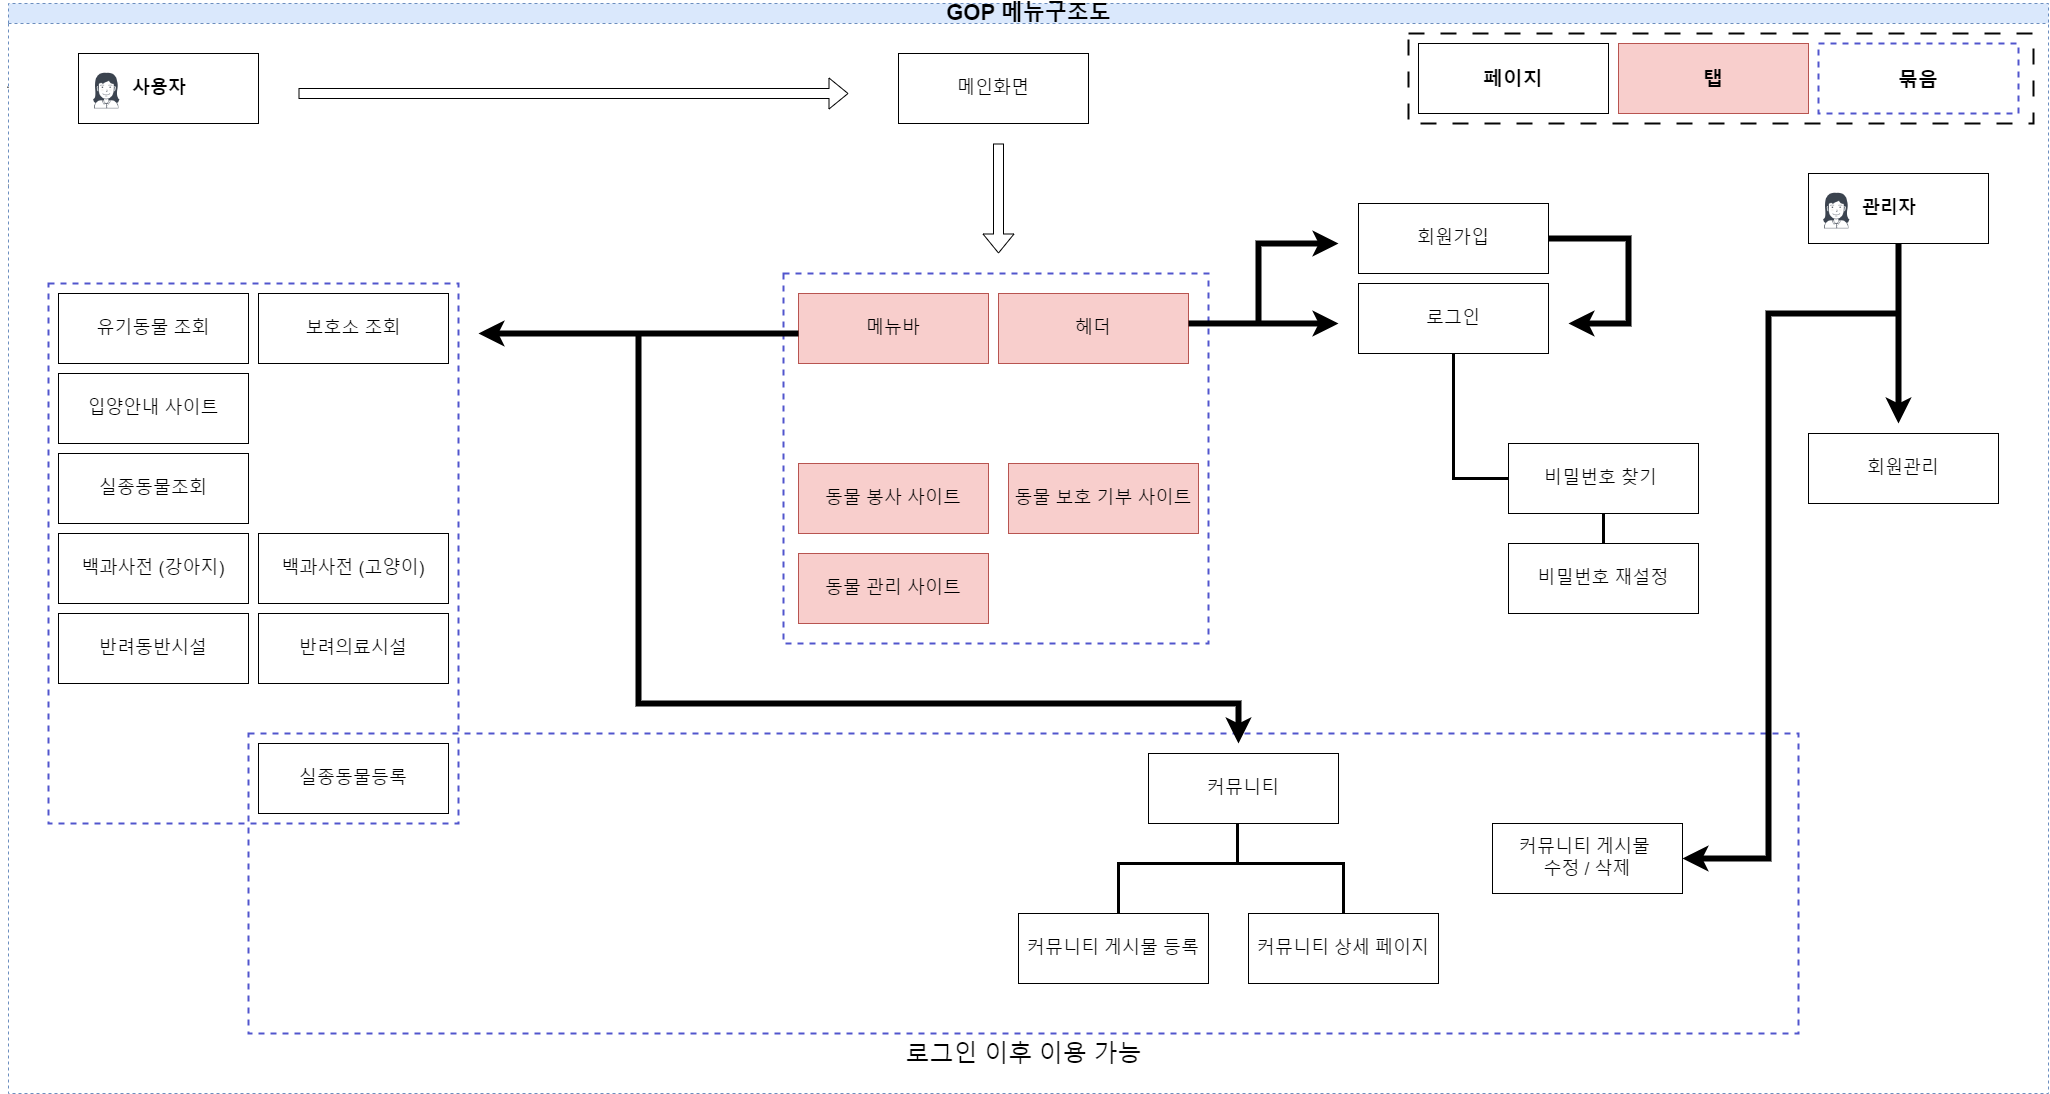

The diagram above was exported from draw.io. Its source (the exported page's mxGraphModel, read from the mxfile embedded in the PNG):
<mxGraphModel dx="2713" dy="2780" grid="1" gridSize="10" guides="1" tooltips="1" connect="1" arrows="1" fold="1" page="1" pageScale="1" pageWidth="827" pageHeight="1169" math="0" shadow="0">
  <root>
    <mxCell id="0" />
    <mxCell id="1" parent="0" />
    <mxCell id="iP7Ph9i08Fux5tE3VKhJ-2" value="" style="endArrow=classic;html=1;rounded=0;" edge="1" parent="1" source="dNxyNK7c78bLwvsdeMH5-11">
      <mxGeometry width="50" height="50" relative="1" as="geometry">
        <mxPoint x="440" y="-165.91" as="sourcePoint" />
        <mxPoint x="820" y="-165.91" as="targetPoint" />
        <Array as="points">
          <mxPoint x="630" y="-165.91" />
        </Array>
      </mxGeometry>
    </mxCell>
    <mxCell id="iP7Ph9i08Fux5tE3VKhJ-3" value="" style="endArrow=classic;html=1;rounded=0;" edge="1" parent="1" target="dNxyNK7c78bLwvsdeMH5-11">
      <mxGeometry width="50" height="50" relative="1" as="geometry">
        <mxPoint x="440" y="-165.91" as="sourcePoint" />
        <mxPoint x="820" y="-165.91" as="targetPoint" />
        <Array as="points" />
      </mxGeometry>
    </mxCell>
    <mxCell id="dNxyNK7c78bLwvsdeMH5-11" value="&lt;font style=&quot;font-size: 22px;&quot;&gt;&lt;b&gt;GOP 메뉴구조도&lt;/b&gt;&lt;/font&gt;" style="swimlane;html=1;startSize=20;horizontal=1;containerType=tree;glass=0;fillColor=#dae8fc;strokeColor=#6c8ebf;dashed=1;perimeterSpacing=1;swimlaneFillColor=default;fontSize=17;fontStyle=0" parent="1" vertex="1">
      <mxGeometry x="320" y="-390" width="2040" height="1090" as="geometry" />
    </mxCell>
    <UserObject label="&lt;font style=&quot;font-size: 18px;&quot;&gt;사용자&lt;/font&gt;" name="Tessa Miller" position="CFO" location="Office 1" email="me@example.com" placeholders="1" link="https://www.draw.io" id="dNxyNK7c78bLwvsdeMH5-12">
      <mxCell style="label;image=https://cdn3.iconfinder.com/data/icons/user-avatars-1/512/users-3-128.png;whiteSpace=wrap;html=1;rounded=0;glass=0;treeMoving=1;treeFolding=1;" parent="dNxyNK7c78bLwvsdeMH5-11" vertex="1">
        <mxGeometry x="70" y="50" width="180" height="70" as="geometry" />
      </mxCell>
    </UserObject>
    <mxCell id="YyC_rEo_l8tbCOi-vAlF-3" value="&lt;h3 style=&quot;font-size: 20px;&quot;&gt;페이지&lt;/h3&gt;" style="rounded=0;whiteSpace=wrap;html=1;fontSize=20;" parent="dNxyNK7c78bLwvsdeMH5-11" vertex="1">
      <mxGeometry x="1410" y="40" width="190" height="70" as="geometry" />
    </mxCell>
    <mxCell id="YyC_rEo_l8tbCOi-vAlF-4" value="&lt;font style=&quot;font-size: 18px;&quot;&gt;로그인&lt;/font&gt;" style="rounded=0;whiteSpace=wrap;html=1;" parent="dNxyNK7c78bLwvsdeMH5-11" vertex="1">
      <mxGeometry x="1350" y="280" width="190" height="70" as="geometry" />
    </mxCell>
    <mxCell id="YyC_rEo_l8tbCOi-vAlF-5" value="&lt;font style=&quot;font-size: 18px;&quot;&gt;회원가입&lt;/font&gt;" style="rounded=0;whiteSpace=wrap;html=1;" parent="dNxyNK7c78bLwvsdeMH5-11" vertex="1">
      <mxGeometry x="1350" y="200" width="190" height="70" as="geometry" />
    </mxCell>
    <mxCell id="YyC_rEo_l8tbCOi-vAlF-6" value="&lt;font style=&quot;font-size: 18px;&quot;&gt;메인화면&lt;/font&gt;" style="rounded=0;whiteSpace=wrap;html=1;" parent="dNxyNK7c78bLwvsdeMH5-11" vertex="1">
      <mxGeometry x="890" y="50" width="190" height="70" as="geometry" />
    </mxCell>
    <mxCell id="YyC_rEo_l8tbCOi-vAlF-7" value="헤더" style="rounded=0;whiteSpace=wrap;html=1;fillColor=#f8cecc;strokeColor=#b85450;fontSize=18;" parent="dNxyNK7c78bLwvsdeMH5-11" vertex="1">
      <mxGeometry x="990" y="290" width="190" height="70" as="geometry" />
    </mxCell>
    <mxCell id="YyC_rEo_l8tbCOi-vAlF-8" value="메뉴바" style="rounded=0;whiteSpace=wrap;html=1;fillColor=#f8cecc;strokeColor=#b85450;fontSize=18;" parent="dNxyNK7c78bLwvsdeMH5-11" vertex="1">
      <mxGeometry x="790" y="290" width="190" height="70" as="geometry" />
    </mxCell>
    <mxCell id="YyC_rEo_l8tbCOi-vAlF-9" value="&lt;font style=&quot;font-size: 18px;&quot;&gt;유기동물 조회&lt;/font&gt;" style="rounded=0;whiteSpace=wrap;html=1;" parent="dNxyNK7c78bLwvsdeMH5-11" vertex="1">
      <mxGeometry x="50" y="290" width="190" height="70" as="geometry" />
    </mxCell>
    <mxCell id="YyC_rEo_l8tbCOi-vAlF-11" value="보호소 조회" style="rounded=0;whiteSpace=wrap;html=1;fontSize=18;" parent="dNxyNK7c78bLwvsdeMH5-11" vertex="1">
      <mxGeometry x="250" y="290" width="190" height="70" as="geometry" />
    </mxCell>
    <mxCell id="YyC_rEo_l8tbCOi-vAlF-10" value="입양안내 사이트" style="rounded=0;whiteSpace=wrap;html=1;fontSize=18;" parent="dNxyNK7c78bLwvsdeMH5-11" vertex="1">
      <mxGeometry x="50" y="370" width="190" height="70" as="geometry" />
    </mxCell>
    <mxCell id="YyC_rEo_l8tbCOi-vAlF-12" value="실종동물조회" style="rounded=0;whiteSpace=wrap;html=1;fontSize=18;" parent="dNxyNK7c78bLwvsdeMH5-11" vertex="1">
      <mxGeometry x="50" y="450" width="190" height="70" as="geometry" />
    </mxCell>
    <mxCell id="YyC_rEo_l8tbCOi-vAlF-13" value="실종동물등록" style="rounded=0;whiteSpace=wrap;html=1;fontSize=18;" parent="dNxyNK7c78bLwvsdeMH5-11" vertex="1">
      <mxGeometry x="250" y="740" width="190" height="70" as="geometry" />
    </mxCell>
    <mxCell id="YyC_rEo_l8tbCOi-vAlF-14" value="백과사전 (강아지)" style="rounded=0;whiteSpace=wrap;html=1;fontSize=18;" parent="dNxyNK7c78bLwvsdeMH5-11" vertex="1">
      <mxGeometry x="50" y="530" width="190" height="70" as="geometry" />
    </mxCell>
    <mxCell id="YyC_rEo_l8tbCOi-vAlF-15" value="반려동반시설" style="rounded=0;whiteSpace=wrap;html=1;fontSize=18;" parent="dNxyNK7c78bLwvsdeMH5-11" vertex="1">
      <mxGeometry x="50" y="610" width="190" height="70" as="geometry" />
    </mxCell>
    <mxCell id="YyC_rEo_l8tbCOi-vAlF-16" value="반려의료시설" style="rounded=0;whiteSpace=wrap;html=1;fontSize=18;" parent="dNxyNK7c78bLwvsdeMH5-11" vertex="1">
      <mxGeometry x="250" y="610" width="190" height="70" as="geometry" />
    </mxCell>
    <mxCell id="YyC_rEo_l8tbCOi-vAlF-17" value="커뮤니티" style="rounded=0;whiteSpace=wrap;html=1;fontSize=18;" parent="dNxyNK7c78bLwvsdeMH5-11" vertex="1">
      <mxGeometry x="1140" y="750" width="190" height="70" as="geometry" />
    </mxCell>
    <mxCell id="YyC_rEo_l8tbCOi-vAlF-19" value="커뮤니티 게시물 등록" style="rounded=0;whiteSpace=wrap;html=1;fontSize=18;" parent="dNxyNK7c78bLwvsdeMH5-11" vertex="1">
      <mxGeometry x="1010" y="910" width="190" height="70" as="geometry" />
    </mxCell>
    <mxCell id="YyC_rEo_l8tbCOi-vAlF-18" value="커뮤니티 상세 페이지" style="rounded=0;whiteSpace=wrap;html=1;fontSize=18;" parent="dNxyNK7c78bLwvsdeMH5-11" vertex="1">
      <mxGeometry x="1240" y="910" width="190" height="70" as="geometry" />
    </mxCell>
    <mxCell id="YyC_rEo_l8tbCOi-vAlF-20" value="백과사전 (고양이)" style="rounded=0;whiteSpace=wrap;html=1;fontSize=18;" parent="dNxyNK7c78bLwvsdeMH5-11" vertex="1">
      <mxGeometry x="250" y="530" width="190" height="70" as="geometry" />
    </mxCell>
    <UserObject label="&lt;font style=&quot;font-size: 18px;&quot;&gt;관리자&lt;/font&gt;" name="Tessa Miller" position="CFO" location="Office 1" email="me@example.com" placeholders="1" link="https://www.draw.io" id="YyC_rEo_l8tbCOi-vAlF-21">
      <mxCell style="label;image=https://cdn3.iconfinder.com/data/icons/user-avatars-1/512/users-3-128.png;whiteSpace=wrap;html=1;rounded=0;glass=0;treeMoving=1;treeFolding=1;" parent="dNxyNK7c78bLwvsdeMH5-11" vertex="1">
        <mxGeometry x="1800" y="170" width="180" height="70" as="geometry" />
      </mxCell>
    </UserObject>
    <mxCell id="YyC_rEo_l8tbCOi-vAlF-22" value="&lt;font style=&quot;font-size: 18px;&quot;&gt;회원관리&lt;/font&gt;" style="rounded=0;whiteSpace=wrap;html=1;" parent="dNxyNK7c78bLwvsdeMH5-11" vertex="1">
      <mxGeometry x="1800" y="430" width="190" height="70" as="geometry" />
    </mxCell>
    <mxCell id="4egDuM4fsKJtjXitpT4m-1" value="커뮤니티 게시물&amp;nbsp;&lt;div&gt;수정 / 삭제&lt;/div&gt;" style="rounded=0;whiteSpace=wrap;html=1;fontSize=18;" parent="dNxyNK7c78bLwvsdeMH5-11" vertex="1">
      <mxGeometry x="1484" y="820" width="190" height="70" as="geometry" />
    </mxCell>
    <mxCell id="4egDuM4fsKJtjXitpT4m-6" value="&lt;span style=&quot;font-size: 20px;&quot;&gt;탭&lt;/span&gt;" style="rounded=0;whiteSpace=wrap;html=1;fillColor=#f8cecc;strokeColor=#b85450;fontStyle=1;fontSize=20;" parent="dNxyNK7c78bLwvsdeMH5-11" vertex="1">
      <mxGeometry x="1610" y="40" width="190" height="70" as="geometry" />
    </mxCell>
    <mxCell id="4egDuM4fsKJtjXitpT4m-7" value="묶음" style="verticalLabelPosition=middle;verticalAlign=middle;shape=mxgraph.basic.rect;fillColor2=none;strokeWidth=2;size=20;indent=5;dashed=1;fillColor=none;strokeColor=#5155cd;spacingTop=0;labelPosition=center;align=center;fontStyle=1;fontSize=20;" parent="dNxyNK7c78bLwvsdeMH5-11" vertex="1">
      <mxGeometry x="1810" y="40" width="200" height="70" as="geometry" />
    </mxCell>
    <mxCell id="4egDuM4fsKJtjXitpT4m-8" value="" style="verticalLabelPosition=bottom;verticalAlign=top;html=1;shape=mxgraph.basic.rect;fillColor2=none;strokeWidth=2;size=20;indent=5;fillColor=none;strokeColor=#050505;dashed=1;dashPattern=8 8;" parent="dNxyNK7c78bLwvsdeMH5-11" vertex="1">
      <mxGeometry x="1400" y="30" width="625" height="90" as="geometry" />
    </mxCell>
    <mxCell id="4egDuM4fsKJtjXitpT4m-9" value="&lt;font style=&quot;font-size: 18px;&quot;&gt;비밀번호 찾기&amp;nbsp;&lt;/font&gt;" style="rounded=0;whiteSpace=wrap;html=1;" parent="dNxyNK7c78bLwvsdeMH5-11" vertex="1">
      <mxGeometry x="1500" y="440" width="190" height="70" as="geometry" />
    </mxCell>
    <mxCell id="4egDuM4fsKJtjXitpT4m-13" value="동물 봉사 사이트" style="rounded=0;whiteSpace=wrap;html=1;fillColor=#f8cecc;strokeColor=#b85450;fontSize=18;" parent="dNxyNK7c78bLwvsdeMH5-11" vertex="1">
      <mxGeometry x="790" y="460" width="190" height="70" as="geometry" />
    </mxCell>
    <mxCell id="4egDuM4fsKJtjXitpT4m-12" value="동물 보호 기부 사이트" style="rounded=0;whiteSpace=wrap;html=1;fillColor=#f8cecc;strokeColor=#b85450;fontSize=18;" parent="dNxyNK7c78bLwvsdeMH5-11" vertex="1">
      <mxGeometry x="1000" y="460" width="190" height="70" as="geometry" />
    </mxCell>
    <mxCell id="4egDuM4fsKJtjXitpT4m-14" value="동물 관리 사이트" style="rounded=0;whiteSpace=wrap;html=1;fillColor=#f8cecc;strokeColor=#b85450;fontSize=18;" parent="dNxyNK7c78bLwvsdeMH5-11" vertex="1">
      <mxGeometry x="790" y="550" width="190" height="70" as="geometry" />
    </mxCell>
    <mxCell id="iP7Ph9i08Fux5tE3VKhJ-1" value="비밀번호 재설정" style="rounded=0;whiteSpace=wrap;html=1;fontSize=18;" vertex="1" parent="dNxyNK7c78bLwvsdeMH5-11">
      <mxGeometry x="1500" y="540" width="190" height="70" as="geometry" />
    </mxCell>
    <mxCell id="4egDuM4fsKJtjXitpT4m-5" value="로그인 이후 이용 가능" style="verticalLabelPosition=bottom;verticalAlign=top;html=1;shape=mxgraph.basic.rect;fillColor2=none;strokeWidth=2;size=20;indent=5;dashed=1;fillColor=none;strokeColor=#5155cd;fontSize=24;fontStyle=0" parent="dNxyNK7c78bLwvsdeMH5-11" vertex="1">
      <mxGeometry x="240" y="730" width="1550" height="300" as="geometry" />
    </mxCell>
    <mxCell id="iP7Ph9i08Fux5tE3VKhJ-5" value="" style="endArrow=classic;html=1;rounded=0;shape=flexArrow;" edge="1" parent="dNxyNK7c78bLwvsdeMH5-11">
      <mxGeometry width="50" height="50" relative="1" as="geometry">
        <mxPoint x="990" y="140" as="sourcePoint" />
        <mxPoint x="990" y="250" as="targetPoint" />
      </mxGeometry>
    </mxCell>
    <mxCell id="iP7Ph9i08Fux5tE3VKhJ-7" value="" style="verticalLabelPosition=bottom;verticalAlign=top;html=1;shape=mxgraph.basic.rect;fillColor2=none;strokeWidth=2;size=20;indent=12.58;dashed=1;fillColor=none;strokeColor=#5155cd;" vertex="1" parent="dNxyNK7c78bLwvsdeMH5-11">
      <mxGeometry x="775" y="270" width="425" height="370" as="geometry" />
    </mxCell>
    <mxCell id="iP7Ph9i08Fux5tE3VKhJ-13" value="" style="shape=flexArrow;endArrow=classic;html=1;rounded=0;" edge="1" parent="dNxyNK7c78bLwvsdeMH5-11">
      <mxGeometry width="50" height="50" relative="1" as="geometry">
        <mxPoint x="290" y="90" as="sourcePoint" />
        <mxPoint x="840" y="90" as="targetPoint" />
      </mxGeometry>
    </mxCell>
    <mxCell id="iP7Ph9i08Fux5tE3VKhJ-16" value="" style="verticalLabelPosition=bottom;verticalAlign=top;html=1;shape=mxgraph.basic.rect;fillColor2=none;strokeWidth=2;size=20;indent=12.58;dashed=1;fillColor=none;strokeColor=#5155cd;" vertex="1" parent="dNxyNK7c78bLwvsdeMH5-11">
      <mxGeometry x="40" y="280" width="410" height="540" as="geometry" />
    </mxCell>
    <mxCell id="iP7Ph9i08Fux5tE3VKhJ-18" value="" style="endArrow=classic;html=1;rounded=0;fontSize=14;spacing=8;endSize=7;strokeWidth=6;" edge="1" parent="dNxyNK7c78bLwvsdeMH5-11">
      <mxGeometry width="50" height="50" relative="1" as="geometry">
        <mxPoint x="790" y="330" as="sourcePoint" />
        <mxPoint x="470" y="330" as="targetPoint" />
      </mxGeometry>
    </mxCell>
    <mxCell id="iP7Ph9i08Fux5tE3VKhJ-20" value="" style="endArrow=classic;html=1;rounded=0;fontSize=14;spacing=8;endSize=7;strokeWidth=6;exitX=0.953;exitY=0.135;exitDx=0;exitDy=0;exitPerimeter=0;" edge="1" parent="dNxyNK7c78bLwvsdeMH5-11" source="iP7Ph9i08Fux5tE3VKhJ-7">
      <mxGeometry width="50" height="50" relative="1" as="geometry">
        <mxPoint x="1260" y="310" as="sourcePoint" />
        <mxPoint x="1330" y="320" as="targetPoint" />
      </mxGeometry>
    </mxCell>
    <mxCell id="iP7Ph9i08Fux5tE3VKhJ-22" value="" style="endArrow=classic;html=1;rounded=0;fontSize=14;spacing=8;endSize=7;strokeWidth=6;" edge="1" parent="dNxyNK7c78bLwvsdeMH5-11">
      <mxGeometry width="50" height="50" relative="1" as="geometry">
        <mxPoint x="1250" y="320" as="sourcePoint" />
        <mxPoint x="1330" y="240" as="targetPoint" />
        <Array as="points">
          <mxPoint x="1250" y="240" />
        </Array>
      </mxGeometry>
    </mxCell>
    <mxCell id="iP7Ph9i08Fux5tE3VKhJ-23" value="" style="endArrow=classic;html=1;rounded=0;fontSize=14;spacing=8;endSize=7;strokeWidth=6;exitX=0.5;exitY=1;exitDx=0;exitDy=0;" edge="1" parent="dNxyNK7c78bLwvsdeMH5-11" source="YyC_rEo_l8tbCOi-vAlF-21">
      <mxGeometry width="50" height="50" relative="1" as="geometry">
        <mxPoint x="1960" y="288.18" as="sourcePoint" />
        <mxPoint x="1890" y="420" as="targetPoint" />
      </mxGeometry>
    </mxCell>
    <mxCell id="iP7Ph9i08Fux5tE3VKhJ-24" value="" style="endArrow=classic;html=1;rounded=0;fontSize=14;spacing=8;endSize=7;strokeWidth=6;entryX=1;entryY=0.5;entryDx=0;entryDy=0;" edge="1" parent="dNxyNK7c78bLwvsdeMH5-11" target="4egDuM4fsKJtjXitpT4m-1">
      <mxGeometry width="50" height="50" relative="1" as="geometry">
        <mxPoint x="1890" y="310" as="sourcePoint" />
        <mxPoint x="1680" y="855" as="targetPoint" />
        <Array as="points">
          <mxPoint x="1760" y="310" />
          <mxPoint x="1760" y="855" />
        </Array>
      </mxGeometry>
    </mxCell>
    <mxCell id="iP7Ph9i08Fux5tE3VKhJ-25" value="" style="endArrow=classic;html=1;rounded=0;fontSize=14;spacing=8;endSize=7;strokeWidth=6;" edge="1" parent="dNxyNK7c78bLwvsdeMH5-11">
      <mxGeometry width="50" height="50" relative="1" as="geometry">
        <mxPoint x="630" y="330" as="sourcePoint" />
        <mxPoint x="1230" y="740" as="targetPoint" />
        <Array as="points">
          <mxPoint x="630" y="700" />
          <mxPoint x="1230" y="700" />
        </Array>
      </mxGeometry>
    </mxCell>
    <mxCell id="iP7Ph9i08Fux5tE3VKhJ-27" value="" style="endArrow=none;html=1;rounded=0;strokeWidth=3;" edge="1" parent="dNxyNK7c78bLwvsdeMH5-11">
      <mxGeometry width="50" height="50" relative="1" as="geometry">
        <mxPoint x="1110" y="910" as="sourcePoint" />
        <mxPoint x="1229" y="820" as="targetPoint" />
        <Array as="points">
          <mxPoint x="1110" y="860" />
          <mxPoint x="1229" y="860" />
        </Array>
      </mxGeometry>
    </mxCell>
    <mxCell id="iP7Ph9i08Fux5tE3VKhJ-28" value="" style="endArrow=none;html=1;rounded=0;strokeWidth=3;entryX=0.5;entryY=0;entryDx=0;entryDy=0;" edge="1" parent="dNxyNK7c78bLwvsdeMH5-11" target="YyC_rEo_l8tbCOi-vAlF-18">
      <mxGeometry width="50" height="50" relative="1" as="geometry">
        <mxPoint x="1230" y="860" as="sourcePoint" />
        <mxPoint x="1379" y="850" as="targetPoint" />
        <Array as="points">
          <mxPoint x="1335" y="860" />
        </Array>
      </mxGeometry>
    </mxCell>
    <mxCell id="iP7Ph9i08Fux5tE3VKhJ-32" value="" style="endArrow=none;html=1;rounded=0;exitX=0.5;exitY=1;exitDx=0;exitDy=0;entryX=0;entryY=0.5;entryDx=0;entryDy=0;strokeWidth=3;" edge="1" parent="dNxyNK7c78bLwvsdeMH5-11" source="YyC_rEo_l8tbCOi-vAlF-4" target="4egDuM4fsKJtjXitpT4m-9">
      <mxGeometry width="50" height="50" relative="1" as="geometry">
        <mxPoint x="1470" y="395" as="sourcePoint" />
        <mxPoint x="1450" y="590" as="targetPoint" />
        <Array as="points">
          <mxPoint x="1445" y="475" />
        </Array>
      </mxGeometry>
    </mxCell>
    <mxCell id="iP7Ph9i08Fux5tE3VKhJ-33" value="" style="endArrow=none;html=1;rounded=0;exitX=0.5;exitY=1;exitDx=0;exitDy=0;entryX=0.5;entryY=0;entryDx=0;entryDy=0;strokeWidth=3;" edge="1" parent="dNxyNK7c78bLwvsdeMH5-11" source="4egDuM4fsKJtjXitpT4m-9" target="iP7Ph9i08Fux5tE3VKhJ-1">
      <mxGeometry width="50" height="50" relative="1" as="geometry">
        <mxPoint x="1455" y="360" as="sourcePoint" />
        <mxPoint x="1510" y="485" as="targetPoint" />
        <Array as="points" />
      </mxGeometry>
    </mxCell>
    <mxCell id="iP7Ph9i08Fux5tE3VKhJ-34" value="" style="endArrow=classic;html=1;rounded=0;fontSize=14;spacing=8;endSize=7;strokeWidth=6;exitX=1;exitY=0.5;exitDx=0;exitDy=0;" edge="1" parent="dNxyNK7c78bLwvsdeMH5-11" source="YyC_rEo_l8tbCOi-vAlF-5">
      <mxGeometry width="50" height="50" relative="1" as="geometry">
        <mxPoint x="1560" y="250" as="sourcePoint" />
        <mxPoint x="1560" y="320" as="targetPoint" />
        <Array as="points">
          <mxPoint x="1620" y="235" />
          <mxPoint x="1620" y="320" />
        </Array>
      </mxGeometry>
    </mxCell>
  </root>
</mxGraphModel>